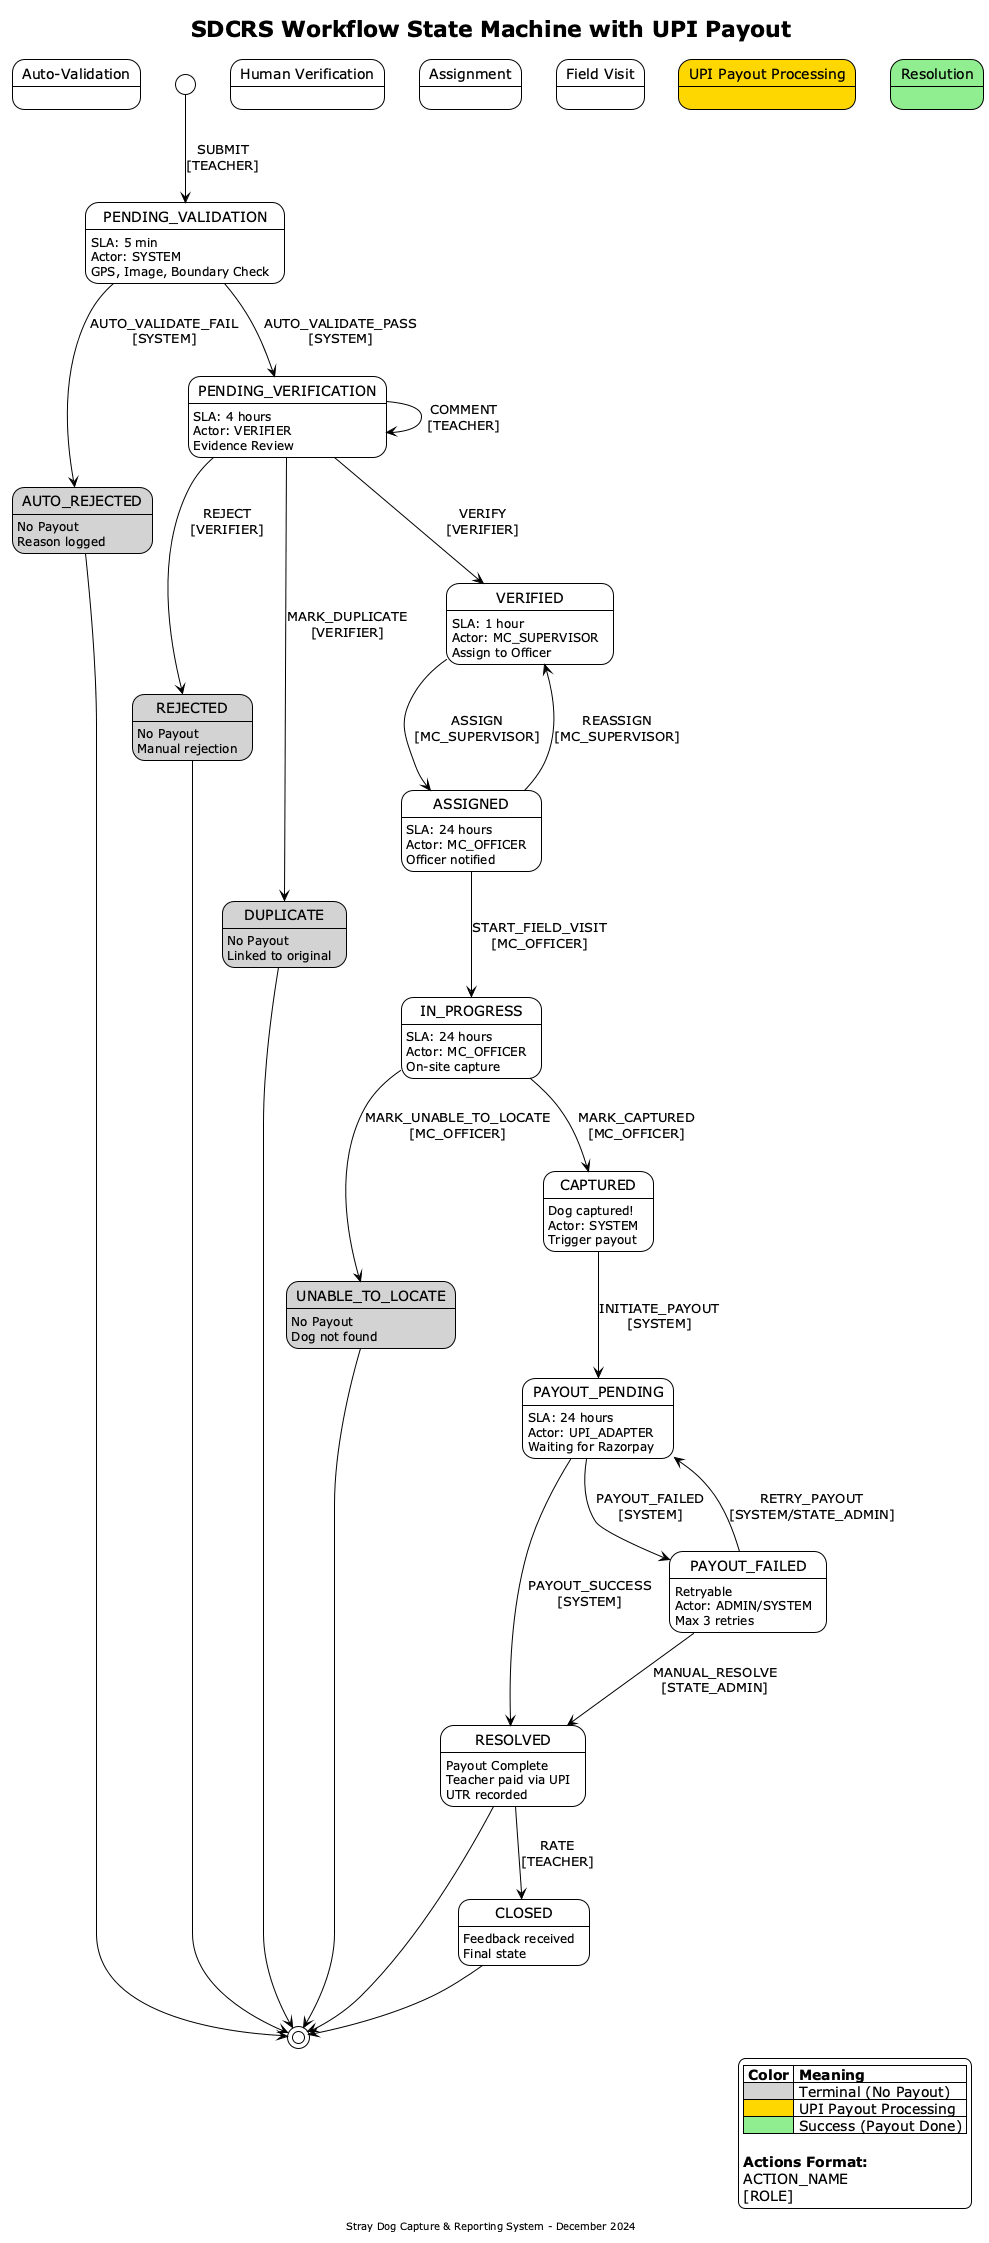

The diagram above was rendered by PlantUML. Its source (embedded in the PNG):
@startuml SDCRS_StateMachine_UPI
!theme plain
title SDCRS Workflow State Machine with UPI Payout
footer Stray Dog Capture & Reporting System - December 2024

' Styling
skinparam state {
  BackgroundColor<<terminal>> LightGray
  BackgroundColor<<success>> LightGreen
  BackgroundColor<<payout>> Gold
  BorderColor Black
}

' =========================================================
' STATE MACHINE DEFINITION
' =========================================================

[*] --> PENDING_VALIDATION : SUBMIT\n[TEACHER]

' VALIDATION PHASE
state "Auto-Validation" as validation {
  PENDING_VALIDATION : SLA: 5 min
  PENDING_VALIDATION : Actor: SYSTEM
  PENDING_VALIDATION : GPS, Image, Boundary Check
}

PENDING_VALIDATION --> PENDING_VERIFICATION : AUTO_VALIDATE_PASS\n[SYSTEM]
PENDING_VALIDATION --> AUTO_REJECTED : AUTO_VALIDATE_FAIL\n[SYSTEM]

state AUTO_REJECTED <<terminal>> {
  AUTO_REJECTED : No Payout
  AUTO_REJECTED : Reason logged
}
AUTO_REJECTED --> [*]

' VERIFICATION PHASE
state "Human Verification" as verification {
  PENDING_VERIFICATION : SLA: 4 hours
  PENDING_VERIFICATION : Actor: VERIFIER
  PENDING_VERIFICATION : Evidence Review
}

PENDING_VERIFICATION --> VERIFIED : VERIFY\n[VERIFIER]
PENDING_VERIFICATION --> REJECTED : REJECT\n[VERIFIER]
PENDING_VERIFICATION --> DUPLICATE : MARK_DUPLICATE\n[VERIFIER]
PENDING_VERIFICATION --> PENDING_VERIFICATION : COMMENT\n[TEACHER]

state REJECTED <<terminal>> {
  REJECTED : No Payout
  REJECTED : Manual rejection
}
REJECTED --> [*]

state DUPLICATE <<terminal>> {
  DUPLICATE : No Payout
  DUPLICATE : Linked to original
}
DUPLICATE --> [*]

' ASSIGNMENT PHASE
state "Assignment" as assignment {
  VERIFIED : SLA: 1 hour
  VERIFIED : Actor: MC_SUPERVISOR
  VERIFIED : Assign to Officer

  ASSIGNED : SLA: 24 hours
  ASSIGNED : Actor: MC_OFFICER
  ASSIGNED : Officer notified
}

VERIFIED --> ASSIGNED : ASSIGN\n[MC_SUPERVISOR]
ASSIGNED --> VERIFIED : REASSIGN\n[MC_SUPERVISOR]

' FIELD VISIT PHASE
state "Field Visit" as fieldVisit {
  IN_PROGRESS : SLA: 24 hours
  IN_PROGRESS : Actor: MC_OFFICER
  IN_PROGRESS : On-site capture
}

ASSIGNED --> IN_PROGRESS : START_FIELD_VISIT\n[MC_OFFICER]

IN_PROGRESS --> CAPTURED : MARK_CAPTURED\n[MC_OFFICER]
IN_PROGRESS --> UNABLE_TO_LOCATE : MARK_UNABLE_TO_LOCATE\n[MC_OFFICER]

state UNABLE_TO_LOCATE <<terminal>> {
  UNABLE_TO_LOCATE : No Payout
  UNABLE_TO_LOCATE : Dog not found
}
UNABLE_TO_LOCATE --> [*]

' =========================================================
' UPI PAYOUT PHASE (NEW)
' =========================================================
state "UPI Payout Processing" as payoutPhase <<payout>> {
  CAPTURED : Dog captured!
  CAPTURED : Actor: SYSTEM
  CAPTURED : Trigger payout

  PAYOUT_PENDING : SLA: 24 hours
  PAYOUT_PENDING : Actor: UPI_ADAPTER
  PAYOUT_PENDING : Waiting for Razorpay

  PAYOUT_FAILED : Retryable
  PAYOUT_FAILED : Actor: ADMIN/SYSTEM
  PAYOUT_FAILED : Max 3 retries
}

CAPTURED --> PAYOUT_PENDING : INITIATE_PAYOUT\n[SYSTEM]

PAYOUT_PENDING --> RESOLVED : PAYOUT_SUCCESS\n[SYSTEM]
PAYOUT_PENDING --> PAYOUT_FAILED : PAYOUT_FAILED\n[SYSTEM]

PAYOUT_FAILED --> PAYOUT_PENDING : RETRY_PAYOUT\n[SYSTEM/STATE_ADMIN]
PAYOUT_FAILED --> RESOLVED : MANUAL_RESOLVE\n[STATE_ADMIN]

' RESOLUTION PHASE
state "Resolution" as resolution <<success>> {
  RESOLVED : Payout Complete
  RESOLVED : Teacher paid via UPI
  RESOLVED : UTR recorded

  CLOSED : Feedback received
  CLOSED : Final state
}

RESOLVED --> CLOSED : RATE\n[TEACHER]

RESOLVED --> [*]
CLOSED --> [*]

' =========================================================
' LEGEND
' =========================================================
legend right
  |= Color |= Meaning |
  |<#LightGray>| Terminal (No Payout) |
  |<#Gold>| UPI Payout Processing |
  |<#LightGreen>| Success (Payout Done) |

  **Actions Format:**
  ACTION_NAME
  [ROLE]
endlegend

@enduml